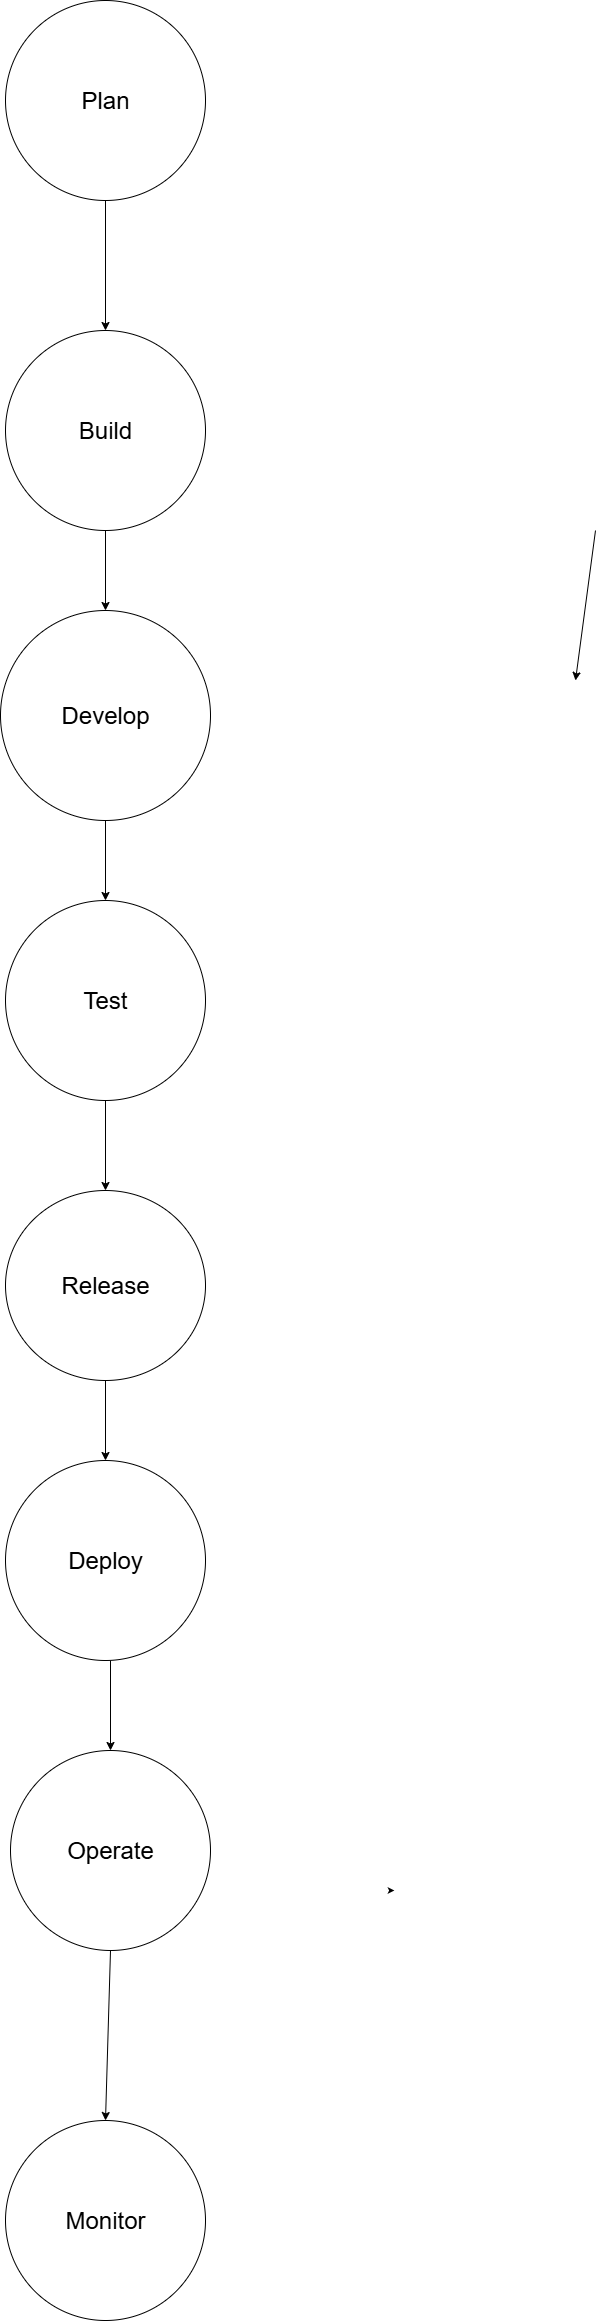

The diagram above was exported from draw.io. Its source (the exported page's mxGraphModel, read from the mxfile embedded in the PNG):
<mxGraphModel dx="1737" dy="2050" grid="1" gridSize="10" guides="1" tooltips="1" connect="1" arrows="0" fold="1" page="0" pageScale="1" pageWidth="850" pageHeight="1100" background="light-dark(#000000,#191919)" math="0" shadow="0">
  <root>
    <mxCell id="0" />
    <mxCell id="1" parent="0" />
    <mxCell id="lEpkZZHSjzvPh3XkyqVK-8" value="Develop" style="ellipse;whiteSpace=wrap;html=1;aspect=fixed;fontSize=24;" parent="1" vertex="1">
      <mxGeometry x="105" y="-360" width="210" height="210" as="geometry" />
    </mxCell>
    <mxCell id="lEpkZZHSjzvPh3XkyqVK-9" value="Build" style="ellipse;whiteSpace=wrap;html=1;aspect=fixed;fontSize=24;" parent="1" vertex="1">
      <mxGeometry x="110" y="-640" width="200" height="200" as="geometry" />
    </mxCell>
    <mxCell id="lEpkZZHSjzvPh3XkyqVK-10" value="Plan" style="ellipse;whiteSpace=wrap;html=1;aspect=fixed;fontSize=24;" parent="1" vertex="1">
      <mxGeometry x="110" y="-970" width="200" height="200" as="geometry" />
    </mxCell>
    <mxCell id="lEpkZZHSjzvPh3XkyqVK-11" value="Test" style="ellipse;whiteSpace=wrap;html=1;aspect=fixed;fontSize=24;" parent="1" vertex="1">
      <mxGeometry x="110" y="-70" width="200" height="200" as="geometry" />
    </mxCell>
    <mxCell id="lEpkZZHSjzvPh3XkyqVK-15" value="" style="edgeStyle=none;orthogonalLoop=1;jettySize=auto;html=1;rounded=0;strokeColor=light-dark(#000000,#191919);" parent="1" edge="1">
      <mxGeometry width="100" relative="1" as="geometry">
        <mxPoint x="700" y="-440" as="sourcePoint" />
        <mxPoint x="680" y="-290" as="targetPoint" />
        <Array as="points" />
      </mxGeometry>
    </mxCell>
    <mxCell id="lEpkZZHSjzvPh3XkyqVK-21" value="Operate" style="ellipse;whiteSpace=wrap;html=1;fontSize=24;" parent="1" vertex="1">
      <mxGeometry x="115" y="780" width="200" height="200" as="geometry" />
    </mxCell>
    <mxCell id="lEpkZZHSjzvPh3XkyqVK-23" value="Monitor" style="ellipse;whiteSpace=wrap;html=1;fontSize=24;" parent="1" vertex="1">
      <mxGeometry x="110" y="1150" width="200" height="200" as="geometry" />
    </mxCell>
    <mxCell id="lEpkZZHSjzvPh3XkyqVK-24" value="" style="edgeStyle=none;orthogonalLoop=1;jettySize=auto;html=1;rounded=0;strokeColor=light-dark(default, #121212);" parent="1" edge="1">
      <mxGeometry width="100" relative="1" as="geometry">
        <mxPoint x="400" y="920" as="sourcePoint" />
        <mxPoint x="500" y="920" as="targetPoint" />
        <Array as="points" />
      </mxGeometry>
    </mxCell>
    <mxCell id="lEpkZZHSjzvPh3XkyqVK-28" value="" style="edgeStyle=none;orthogonalLoop=1;jettySize=auto;html=1;rounded=0;exitX=0.5;exitY=1;exitDx=0;exitDy=0;entryX=0.5;entryY=0;entryDx=0;entryDy=0;" parent="1" edge="1" target="lEpkZZHSjzvPh3XkyqVK-23" source="lEpkZZHSjzvPh3XkyqVK-21">
      <mxGeometry width="100" relative="1" as="geometry">
        <mxPoint x="610" y="860" as="sourcePoint" />
        <mxPoint x="710" y="860" as="targetPoint" />
        <Array as="points" />
      </mxGeometry>
    </mxCell>
    <mxCell id="lEpkZZHSjzvPh3XkyqVK-30" value="" style="edgeStyle=none;orthogonalLoop=1;jettySize=auto;html=1;rounded=0;exitX=0.5;exitY=1;exitDx=0;exitDy=0;entryX=0.5;entryY=0;entryDx=0;entryDy=0;" parent="1" edge="1" target="lEpkZZHSjzvPh3XkyqVK-21">
      <mxGeometry width="100" relative="1" as="geometry">
        <mxPoint x="215.00000000000023" y="690" as="sourcePoint" />
        <mxPoint x="570" y="690" as="targetPoint" />
        <Array as="points" />
      </mxGeometry>
    </mxCell>
    <mxCell id="sNrafsx-tgGRy450ubv7-3" value="" style="edgeStyle=none;orthogonalLoop=1;jettySize=auto;html=1;rounded=0;fillColor=light-dark(transparent,#1A1A1A);exitX=0.5;exitY=1;exitDx=0;exitDy=0;entryX=0.5;entryY=0;entryDx=0;entryDy=0;" edge="1" parent="1" source="lEpkZZHSjzvPh3XkyqVK-10" target="lEpkZZHSjzvPh3XkyqVK-9">
      <mxGeometry width="100" relative="1" as="geometry">
        <mxPoint x="510" y="-790" as="sourcePoint" />
        <mxPoint x="610" y="-790" as="targetPoint" />
        <Array as="points" />
      </mxGeometry>
    </mxCell>
    <mxCell id="sNrafsx-tgGRy450ubv7-6" value="" style="edgeStyle=none;orthogonalLoop=1;jettySize=auto;html=1;rounded=0;exitX=0.5;exitY=1;exitDx=0;exitDy=0;entryX=0.5;entryY=0;entryDx=0;entryDy=0;" edge="1" parent="1" source="lEpkZZHSjzvPh3XkyqVK-8" target="lEpkZZHSjzvPh3XkyqVK-11">
      <mxGeometry width="100" relative="1" as="geometry">
        <mxPoint x="770" y="-850" as="sourcePoint" />
        <mxPoint x="870" y="-850" as="targetPoint" />
        <Array as="points" />
      </mxGeometry>
    </mxCell>
    <mxCell id="sNrafsx-tgGRy450ubv7-9" value="" style="edgeStyle=none;orthogonalLoop=1;jettySize=auto;html=1;rounded=0;exitX=0.5;exitY=1;exitDx=0;exitDy=0;entryX=0.5;entryY=0;entryDx=0;entryDy=0;" edge="1" parent="1" source="lEpkZZHSjzvPh3XkyqVK-11" target="sNrafsx-tgGRy450ubv7-15">
      <mxGeometry width="100" relative="1" as="geometry">
        <mxPoint x="620" y="-130" as="sourcePoint" />
        <mxPoint x="215.00000000000023" y="220" as="targetPoint" />
        <Array as="points" />
      </mxGeometry>
    </mxCell>
    <mxCell id="sNrafsx-tgGRy450ubv7-11" value="" style="edgeStyle=none;orthogonalLoop=1;jettySize=auto;html=1;rounded=0;exitX=0.5;exitY=1;exitDx=0;exitDy=0;entryX=0.5;entryY=0;entryDx=0;entryDy=0;" edge="1" parent="1" source="lEpkZZHSjzvPh3XkyqVK-9" target="lEpkZZHSjzvPh3XkyqVK-8">
      <mxGeometry width="100" relative="1" as="geometry">
        <mxPoint x="770" y="-40" as="sourcePoint" />
        <mxPoint x="870" y="-40" as="targetPoint" />
        <Array as="points" />
      </mxGeometry>
    </mxCell>
    <mxCell id="sNrafsx-tgGRy450ubv7-13" value="Deploy" style="ellipse;whiteSpace=wrap;html=1;fontSize=24;" vertex="1" parent="1">
      <mxGeometry x="110" y="490" width="200" height="200" as="geometry" />
    </mxCell>
    <mxCell id="sNrafsx-tgGRy450ubv7-15" value="Release" style="ellipse;whiteSpace=wrap;html=1;fontSize=24;" vertex="1" parent="1">
      <mxGeometry x="110" y="220" width="200" height="190" as="geometry" />
    </mxCell>
    <mxCell id="sNrafsx-tgGRy450ubv7-16" value="" style="edgeStyle=none;orthogonalLoop=1;jettySize=auto;html=1;rounded=0;exitX=0.5;exitY=1;exitDx=0;exitDy=0;entryX=0.5;entryY=0;entryDx=0;entryDy=0;" edge="1" parent="1" source="sNrafsx-tgGRy450ubv7-15" target="sNrafsx-tgGRy450ubv7-13">
      <mxGeometry width="100" relative="1" as="geometry">
        <mxPoint x="430" y="160" as="sourcePoint" />
        <mxPoint x="530" y="160" as="targetPoint" />
        <Array as="points" />
      </mxGeometry>
    </mxCell>
  </root>
</mxGraphModel>